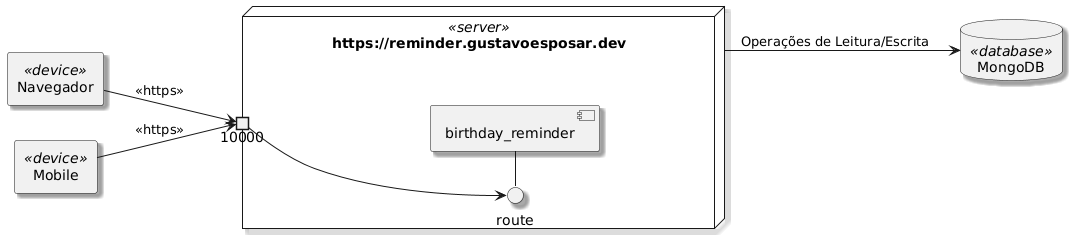

The diagram above was rendered by PlantUML. Its source (embedded in the PNG):
@startuml
hide footbox
skinparam shadowing true
left to right direction

rectangle "Navegador" as navegador << (B,#ADD8E6) device >>
rectangle "Mobile" as mobile << (M,#90EE90) device >>

node "https://reminder.gustavoesposar.dev" as servidor <<server>> {
  portin 10000
  
  10000 -> route
  
  route - [birthday_reminder]
}

database "MongoDB" as db <<database>>

navegador --> 10000 : <<https>>
mobile --> 10000 : <<https>>

servidor --> db : Operações de Leitura/Escrita
@enduml